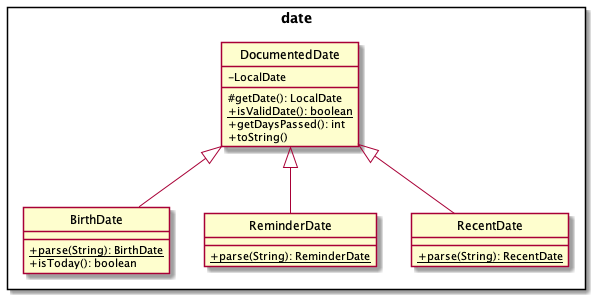

The diagram above was rendered by PlantUML. Its source (embedded in the PNG):
@startuml
'https://plantuml.com/class-diagram
hide circle
skinparam classAttributeIconSize 0

package date <<rectangle>> {
class " DocumentedDate " as dd
class " ReminderDate " as rd
class " RecentDate " as rcd
class " BirthDate " as bd
}

class dd {
- LocalDate
# getDate(): LocalDate
+ {static} isValidDate(): boolean
+ getDaysPassed(): int
+ toString()
}

class bd {
+ {static} parse(String): BirthDate
+ isToday(): boolean
}

class rcd {
+ {static} parse(String): RecentDate
}

class rd {
+ {static} parse(String): ReminderDate
}
dd <|-- rcd
dd <|-- bd
dd <|-- rd


bd <-[hidden]right- rd
rd <-[hidden]right- rcd

@enduml